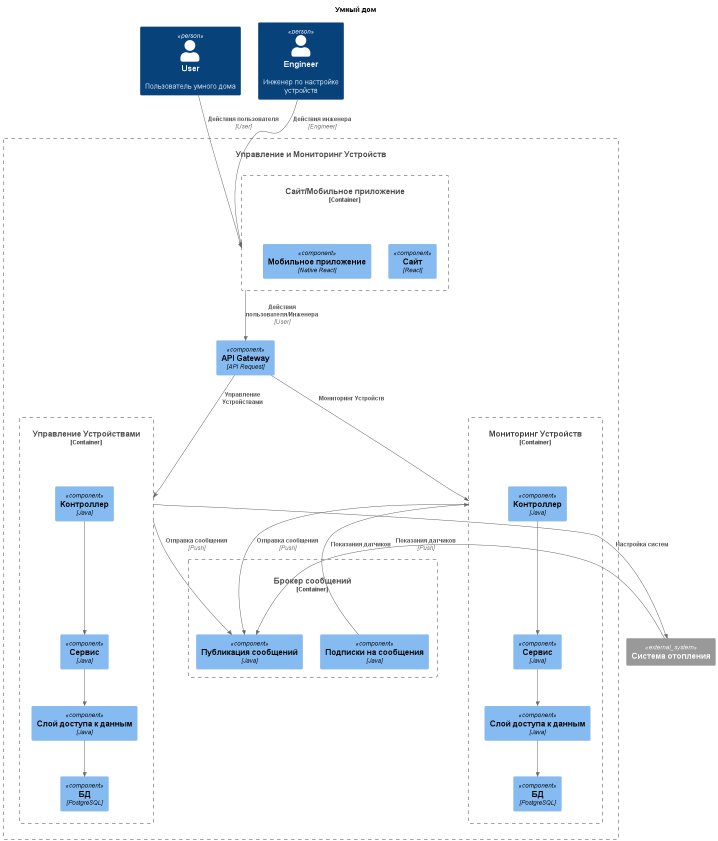

The diagram above was rendered by PlantUML. Its source (embedded in the PNG):
@startuml

!includeurl https://raw.githubusercontent.com/RicardoNiepel/C4-PlantUML/master/C4_Component.puml

title Умный дом

top to bottom direction

Person(User, "User", "Пользователь умного дома")
Person(Engineer, "Engineer", "Инженер по настройке устройств")
System(SmartHomeSystem, "Управление и Мониторинг Устройств")

Container_Boundary(SmartHomeSystem, "Smart Home System") {
  Container_Boundary(WebApp, "Сайт/Мобильное приложение") {
      Component(WebSite, "Сайт", "React")
      Component(MobileApp, "Мобильное приложение", "Native React")
  }

  Component(APIGateway, "API Gateway", "API Request")

  Container_Boundary(ManageDevice, "Управление Устройствами") {
    Component(ManageDeviceController, "Контроллер", "Java")
    Component(ManageDeviceService, "Сервис", "Java")
    Component(ManageDeviceRepositoryLayer, "Слой доступа к данным", "Java")
    Component(ManageDeviceDatabase, "БД", "PostgreSQL")
  }

  Container_Boundary(MonitoringDevice, "Мониторинг Устройств") {
    Component(MonitoringDeviceController, "Контроллер", "Java")
    Component(MonitoringDeviceService, "Сервис", "Java")
    Component(MonitoringDeviceRepositoryLayer, "Слой доступа к данным", "Java")
    Component(MonitoringDeviceDatabase, "БД", "PostgreSQL")
  }

  Container_Boundary(Kafka, "Брокер сообщений", "Kafka") {
    Component(KafkaProducer, "Публикация сообщений", "Java")
    Component(KafkaConsumer, "Подписки на сообщения", "Java")
  }
}

System_Ext(Device, "Система отопления")

Rel(User, WebApp, "Действия пользователя", User)
Rel(Engineer, WebApp, "Действия инженера", Engineer)
Rel(WebApp, APIGateway, "Действия пользователя/Инженера", User)
Rel(ManageDevice, KafkaProducer, "Отправка сообщения", Push)
Rel(MonitoringDevice, KafkaProducer, "Отправка сообщения", Push)

Rel(ManageDeviceService, ManageDeviceRepositoryLayer, "")
Rel(MonitoringDeviceService, MonitoringDeviceRepositoryLayer, "")


Rel(ManageDeviceRepositoryLayer, ManageDeviceDatabase, "")
Rel(MonitoringDeviceRepositoryLayer, MonitoringDeviceDatabase, "")

Rel(APIGateway, ManageDevice, "Управление Устройствами")
Rel(ManageDeviceController, ManageDeviceService, "")
Rel(APIGateway, MonitoringDevice, "Мониторинг Устройств")
Rel(MonitoringDeviceController, MonitoringDeviceService, "")
Rel(Device, KafkaProducer, "Показания датчиков", Push)
Rel(ManageDevice, Device, "Настройка систем")
Rel(KafkaConsumer, MonitoringDevice, "Показания датчиков")

@enduml